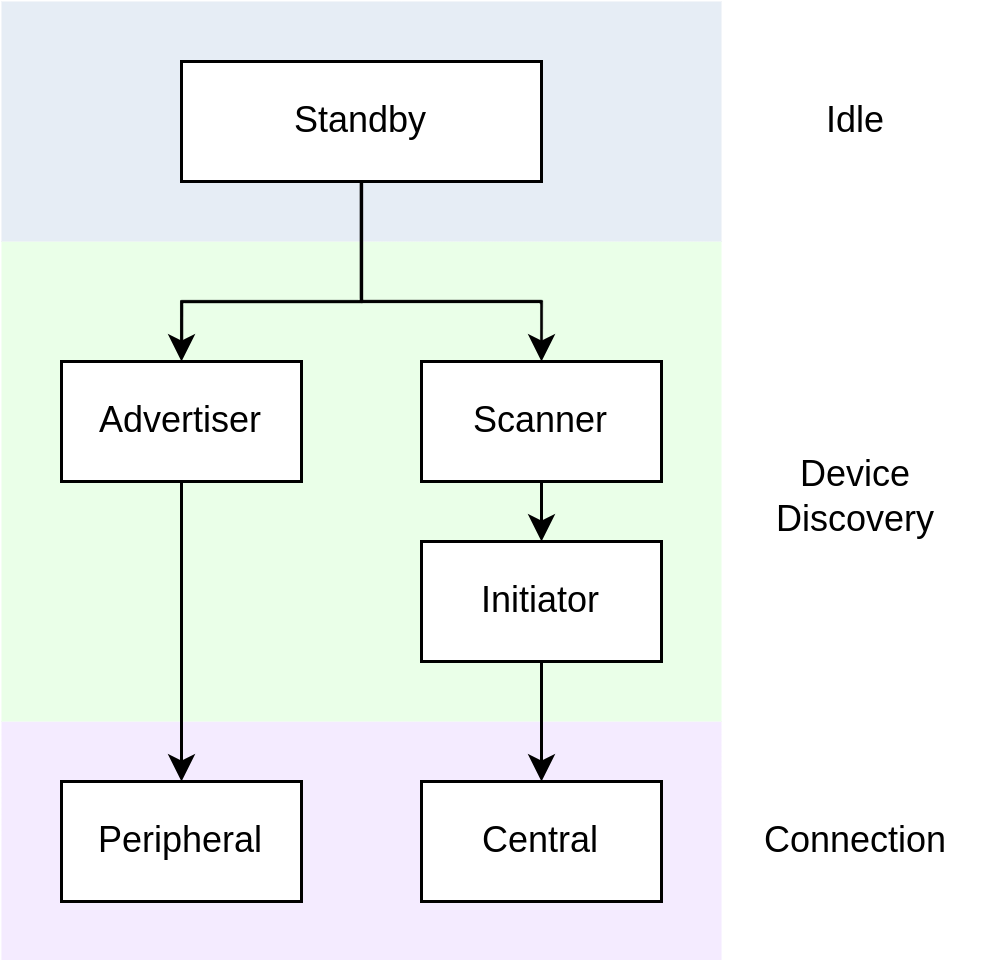

The diagram above was exported from draw.io. Its source (the exported page's mxGraphModel, read from the mxfile embedded in the PNG):
<mxGraphModel dx="885" dy="499" grid="1" gridSize="10" guides="1" tooltips="1" connect="1" arrows="1" fold="1" page="1" pageScale="1" pageWidth="850" pageHeight="1100" math="0" shadow="0">
  <root>
    <mxCell id="0" />
    <mxCell id="1" parent="0" />
    <mxCell id="2" value="" style="rounded=0;whiteSpace=wrap;html=1;strokeColor=none;" vertex="1" parent="1">
      <mxGeometry x="520" y="180" width="90" height="320" as="geometry" />
    </mxCell>
    <mxCell id="3" value="" style="rounded=0;whiteSpace=wrap;html=1;strokeColor=none;fillColor=#F4EBFF;" vertex="1" parent="1">
      <mxGeometry x="280" y="420" width="240" height="80" as="geometry" />
    </mxCell>
    <mxCell id="4" value="" style="rounded=0;whiteSpace=wrap;html=1;strokeColor=none;fillColor=#EAFFE8;" vertex="1" parent="1">
      <mxGeometry x="280" y="260" width="240" height="160" as="geometry" />
    </mxCell>
    <mxCell id="5" value="" style="rounded=0;whiteSpace=wrap;html=1;strokeColor=none;fillColor=#E6EDF5;" vertex="1" parent="1">
      <mxGeometry x="280" y="180" width="240" height="80" as="geometry" />
    </mxCell>
    <mxCell id="6" style="edgeStyle=orthogonalEdgeStyle;rounded=0;orthogonalLoop=1;jettySize=auto;html=1;entryX=0.5;entryY=0;entryDx=0;entryDy=0;" edge="1" source="7" target="11" parent="1">
      <mxGeometry relative="1" as="geometry">
        <Array as="points">
          <mxPoint x="400" y="280" />
          <mxPoint x="460" y="280" />
        </Array>
      </mxGeometry>
    </mxCell>
    <mxCell id="7" value="Standby" style="rounded=0;whiteSpace=wrap;html=1;strokeColor=default;" vertex="1" parent="1">
      <mxGeometry x="340" y="200" width="120" height="40" as="geometry" />
    </mxCell>
    <mxCell id="8" value="Idle" style="text;html=1;align=center;verticalAlign=middle;whiteSpace=wrap;rounded=0;" vertex="1" parent="1">
      <mxGeometry x="545" y="210" width="40" height="20" as="geometry" />
    </mxCell>
    <mxCell id="9" style="edgeStyle=orthogonalEdgeStyle;rounded=0;orthogonalLoop=1;jettySize=auto;html=1;exitX=0.5;exitY=1;exitDx=0;exitDy=0;entryX=0.5;entryY=0;entryDx=0;entryDy=0;" edge="1" source="10" target="15" parent="1">
      <mxGeometry relative="1" as="geometry" />
    </mxCell>
    <mxCell id="10" value="Advertiser" style="rounded=0;whiteSpace=wrap;html=1;" vertex="1" parent="1">
      <mxGeometry x="300" y="300" width="80" height="40" as="geometry" />
    </mxCell>
    <mxCell id="11" value="Scanner" style="rounded=0;whiteSpace=wrap;html=1;" vertex="1" parent="1">
      <mxGeometry x="420" y="300" width="80" height="40" as="geometry" />
    </mxCell>
    <mxCell id="12" style="edgeStyle=orthogonalEdgeStyle;rounded=0;orthogonalLoop=1;jettySize=auto;html=1;exitX=0.5;exitY=1;exitDx=0;exitDy=0;entryX=0.5;entryY=0;entryDx=0;entryDy=0;" edge="1" source="13" target="16" parent="1">
      <mxGeometry relative="1" as="geometry" />
    </mxCell>
    <mxCell id="13" value="Initiator" style="rounded=0;whiteSpace=wrap;html=1;" vertex="1" parent="1">
      <mxGeometry x="420" y="360" width="80" height="40" as="geometry" />
    </mxCell>
    <mxCell id="14" value="Device Discovery" style="text;html=1;align=center;verticalAlign=middle;whiteSpace=wrap;rounded=0;" vertex="1" parent="1">
      <mxGeometry x="530" y="330" width="70" height="30" as="geometry" />
    </mxCell>
    <mxCell id="15" value="Peripheral" style="rounded=0;whiteSpace=wrap;html=1;" vertex="1" parent="1">
      <mxGeometry x="300" y="440" width="80" height="40" as="geometry" />
    </mxCell>
    <mxCell id="16" value="Central" style="rounded=0;whiteSpace=wrap;html=1;" vertex="1" parent="1">
      <mxGeometry x="420" y="440" width="80" height="40" as="geometry" />
    </mxCell>
    <mxCell id="17" value="Connection" style="text;html=1;align=center;verticalAlign=middle;whiteSpace=wrap;rounded=0;" vertex="1" parent="1">
      <mxGeometry x="530" y="445" width="70" height="30" as="geometry" />
    </mxCell>
    <mxCell id="18" style="edgeStyle=orthogonalEdgeStyle;rounded=0;orthogonalLoop=1;jettySize=auto;html=1;exitX=0.5;exitY=1;exitDx=0;exitDy=0;entryX=0.5;entryY=0;entryDx=0;entryDy=0;" edge="1" source="7" target="10" parent="1">
      <mxGeometry relative="1" as="geometry">
        <Array as="points">
          <mxPoint x="400" y="280" />
          <mxPoint x="340" y="280" />
        </Array>
      </mxGeometry>
    </mxCell>
    <mxCell id="19" style="edgeStyle=orthogonalEdgeStyle;rounded=0;orthogonalLoop=1;jettySize=auto;html=1;exitX=0.5;exitY=1;exitDx=0;exitDy=0;entryX=0.5;entryY=0;entryDx=0;entryDy=0;" edge="1" source="11" target="13" parent="1">
      <mxGeometry relative="1" as="geometry" />
    </mxCell>
  </root>
</mxGraphModel>